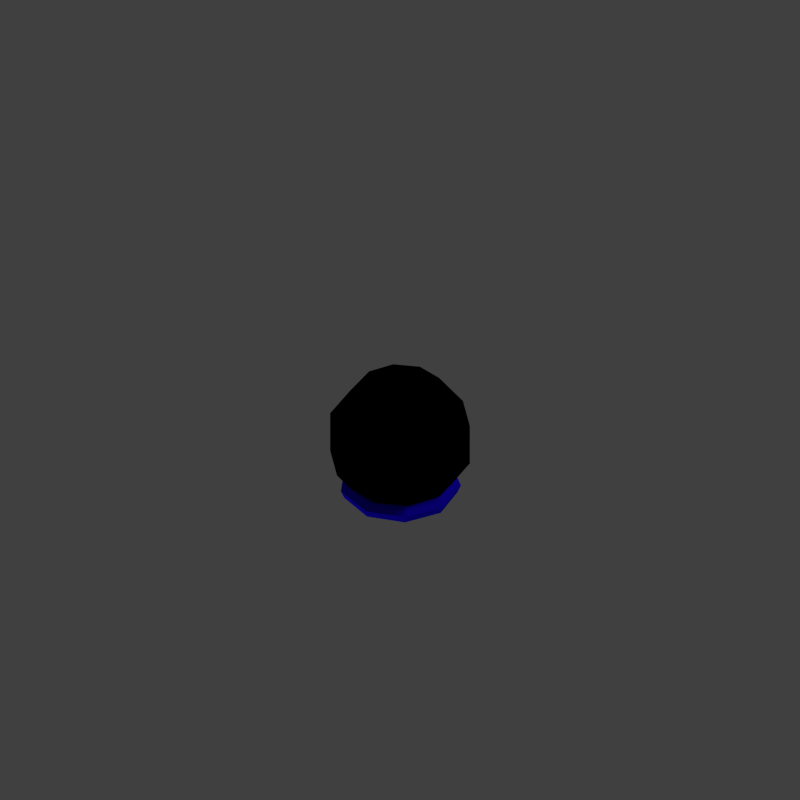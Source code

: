 # Source: hair-ball.blend  (saved by Blender 2.75.0; exported with 4.5.12 LTS)
import bpy
from mathutils import Matrix  # noqa: F401  (used for matrix-valued properties, if any)

bpy.ops.wm.read_factory_settings(use_empty=True)
scene = bpy.context.scene
scene.name = 'Scene'

# ---- collections
col_collection_1 = bpy.data.collections.new('Collection 1'); scene.collection.children.link(col_collection_1)

# ---- materials (node trees are filled in below, after node groups)
mat_hiarband = bpy.data.materials.new('hiarband')
mat_hiarband.alpha_threshold = 0.0
mat_hiarband.use_transparent_shadow = False
mat_hiarband.diffuse_color = (0.01022, 0.0, 0.8, 1.0)
mat_hiarband.roughness = 0.5
mat_black_hair = bpy.data.materials.new('black-hair')
mat_black_hair.alpha_threshold = 0.0
mat_black_hair.use_transparent_shadow = False
mat_black_hair.diffuse_color = (0.0, 0.0, 0.0, 1.0)
mat_black_hair.roughness = 0.5
mat_black_hair.line_color = (0.0, 0.0, 0.0, 1.0)

# ---- material node trees

# ---- world
world_world = bpy.data.worlds.new('World'); scene.world = world_world
world_world.color = (0.05088, 0.05088, 0.05088)
world_world.use_sun_shadow = False
world_world.sun_shadow_jitter_overblur = 0.0
world_world.cycles.sampling_method = 'MANUAL'
world_world.cycles.sample_map_resolution = 256

# ---- cameras
cam_camera = bpy.data.cameras.new('Camera')
cam_camera.type = 'ORTHO'
cam_camera.clip_end = 100.0
cam_camera.lens = 35.0
cam_camera.sensor_width = 32.0
cam_camera.sensor_height = 18.0
cam_camera.ortho_scale = 7.314
cam_camera.dof.focus_distance = 0.0
cam_camera.dof.aperture_fstop = 128.0

# ---- lights
light_lamp_001 = bpy.data.lights.new('Lamp.001', 'SUN')
light_lamp_001.transmission_factor = 0.0
light_lamp_001.cutoff_distance = 30.0
light_lamp_001.angle = 0.1993
light_lamp_001.energy = 0.74
light_lamp_001.shadow_buffer_clip_start = 1.001
light_lamp_001.shadow_soft_size = 0.1
light_lamp_001.shadow_cascade_max_distance = 1000.0
light_lamp_001.cycles.use_multiple_importance_sampling = False
light_lamp = bpy.data.lights.new('Lamp', 'SUN')
light_lamp.transmission_factor = 0.0
light_lamp.cutoff_distance = 30.0
light_lamp.angle = 0.1993
light_lamp.energy = 0.56
light_lamp.shadow_buffer_clip_start = 1.001
light_lamp.shadow_soft_size = 0.1
light_lamp.shadow_cascade_max_distance = 1000.0
light_lamp.cycles.use_multiple_importance_sampling = False

# ---- meshes
me_torus = bpy.data.meshes.new('Torus')
me_torus.from_pydata([(1.25, 0.0, 0.0), (1.177, 0.0, 0.1768), (1.0, 0.0, 0.25), (0.8232, 0.0, 0.1768), (0.75, 0.0, 3.062e-17), (0.8232, 0.0, -0.1768), (1.0, 0.0, -0.25), (1.177, 0.0, -0.1768), (0.9576, 0.8035, 0.0), (0.9015, 0.7564, 0.1768), (0.766, 0.6428, 0.25), (0.6306, 0.5292, 0.1768), (0.5745, 0.4821, 3.062e-17), (0.6306, 0.5292, -0.1768), (0.766, 0.6428, -0.25), (0.9015, 0.7564, -0.1768), (0.2171, 1.231, 0.0), (0.2043, 1.159, 0.1768), (0.1736, 0.9848, 0.25), (0.143, 0.8107, 0.1768), (0.1302, 0.7386, 3.062e-17), (0.143, 0.8107, -0.1768), (0.1736, 0.9848, -0.25), (0.2043, 1.159, -0.1768), (-0.625, 1.083, 0.0), (-0.5884, 1.019, 0.1768), (-0.5, 0.866, 0.25), (-0.4116, 0.7129, 0.1768), (-0.375, 0.6495, 3.062e-17), (-0.4116, 0.7129, -0.1768), (-0.5, 0.866, -0.25), (-0.5884, 1.019, -0.1768), (-1.175, 0.4275, 0.0), (-1.106, 0.4025, 0.1768), (-0.9397, 0.342, 0.25), (-0.7736, 0.2816, 0.1768), (-0.7048, 0.2565, 3.062e-17), (-0.7736, 0.2816, -0.1768), (-0.9397, 0.342, -0.25), (-1.106, 0.4025, -0.1768), (-1.175, -0.4275, 0.0), (-1.106, -0.4025, 0.1768), (-0.9397, -0.342, 0.25), (-0.7736, -0.2816, 0.1768), (-0.7048, -0.2565, 3.062e-17), (-0.7736, -0.2816, -0.1768), (-0.9397, -0.342, -0.25), (-1.106, -0.4025, -0.1768), (-0.625, -1.083, 0.0), (-0.5884, -1.019, 0.1768), (-0.5, -0.866, 0.25), (-0.4116, -0.7129, 0.1768), (-0.375, -0.6495, 3.062e-17), (-0.4116, -0.7129, -0.1768), (-0.5, -0.866, -0.25), (-0.5884, -1.019, -0.1768), (0.2171, -1.231, 0.0), (0.2043, -1.159, 0.1768), (0.1736, -0.9848, 0.25), (0.143, -0.8107, 0.1768), (0.1302, -0.7386, 3.062e-17), (0.143, -0.8107, -0.1768), (0.1736, -0.9848, -0.25), (0.2043, -1.159, -0.1768), (0.9576, -0.8035, 0.0), (0.9015, -0.7564, 0.1768), (0.766, -0.6428, 0.25), (0.6306, -0.5292, 0.1768), (0.5745, -0.4821, 3.062e-17), (0.6306, -0.5292, -0.1768), (0.766, -0.6428, -0.25), (0.9015, -0.7564, -0.1768)], [], [(0, 8, 9, 1), (1, 9, 10, 2), (2, 10, 11, 3), (3, 11, 12, 4), (4, 12, 13, 5), (5, 13, 14, 6), (6, 14, 15, 7), (0, 7, 15, 8), (8, 16, 17, 9), (9, 17, 18, 10), (10, 18, 19, 11), (11, 19, 20, 12), (12, 20, 21, 13), (13, 21, 22, 14), (14, 22, 23, 15), (15, 23, 16, 8), (16, 24, 25, 17), (17, 25, 26, 18), (18, 26, 27, 19), (19, 27, 28, 20), (20, 28, 29, 21), (21, 29, 30, 22), (22, 30, 31, 23), (23, 31, 24, 16), (24, 32, 33, 25), (25, 33, 34, 26), (26, 34, 35, 27), (27, 35, 36, 28), (28, 36, 37, 29), (29, 37, 38, 30), (30, 38, 39, 31), (31, 39, 32, 24), (32, 40, 41, 33), (33, 41, 42, 34), (34, 42, 43, 35), (35, 43, 44, 36), (36, 44, 45, 37), (37, 45, 46, 38), (38, 46, 47, 39), (39, 47, 40, 32), (40, 48, 49, 41), (41, 49, 50, 42), (42, 50, 51, 43), (43, 51, 52, 44), (44, 52, 53, 45), (45, 53, 54, 46), (46, 54, 55, 47), (47, 55, 48, 40), (48, 56, 57, 49), (49, 57, 58, 50), (50, 58, 59, 51), (51, 59, 60, 52), (52, 60, 61, 53), (53, 61, 62, 54), (54, 62, 63, 55), (55, 63, 56, 48), (56, 64, 65, 57), (57, 65, 66, 58), (58, 66, 67, 59), (59, 67, 68, 60), (60, 68, 69, 61), (61, 69, 70, 62), (62, 70, 71, 63), (63, 71, 64, 56), (64, 0, 1, 65), (65, 1, 2, 66), (66, 2, 3, 67), (67, 3, 4, 68), (68, 4, 5, 69), (69, 5, 6, 70), (70, 6, 7, 71), (71, 7, 0, 64)])
me_torus.materials.append(mat_hiarband)
me_torus.use_remesh_preserve_volume = False
me_torus.use_remesh_preserve_attributes = False
me_torus.use_mirror_vertex_groups = False
me_torus.update()
me_sphere = bpy.data.meshes.new('Sphere')
me_sphere.from_pydata([(0.0, 0.0, 0.68), (-0.3234, 0.2349, 0.5501), (-0.5232, 0.3801, 0.2101), (-0.5232, 0.3801, -0.2101), (-0.3234, 0.2349, -0.5501), (-0.1235, 0.3801, 0.5501), (-0.1998, 0.6151, 0.2101), (-0.1998, 0.6151, -0.2101), (-0.1235, 0.3801, -0.5501), (0.1235, 0.3801, 0.5501), (0.1998, 0.6151, 0.2101), (0.1998, 0.6151, -0.2101), (0.1235, 0.3801, -0.5501), (0.3234, 0.2349, 0.5501), (0.5232, 0.3801, 0.2101), (0.5232, 0.3801, -0.2101), (0.3234, 0.2349, -0.5501), (0.3997, 6.474e-08, 0.5501), (0.6467, 9.455e-08, 0.2101), (0.6467, 9.455e-08, -0.2101), (0.3997, 3.494e-08, -0.5501), (0.3234, -0.2349, 0.5501), (0.5232, -0.3801, 0.2101), (0.5232, -0.3801, -0.2101), (0.3234, -0.2349, -0.5501), (0.1235, -0.3801, 0.5501), (0.1998, -0.6151, 0.2101), (0.1998, -0.6151, -0.2101), (0.1235, -0.3801, -0.5501), (-0.1235, -0.3801, 0.5501), (-0.1998, -0.6151, 0.2101), (-0.1998, -0.6151, -0.2101), (-0.1235, -0.3801, -0.5501), (5.945e-08, 0.0, -0.68), (-0.3234, -0.2349, 0.5501), (-0.5232, -0.3801, 0.2101), (-0.5232, -0.3801, -0.2101), (-0.3234, -0.2349, -0.5501), (-0.3997, -5.446e-08, 0.5501), (-0.6467, -1.141e-07, 0.2101), (-0.6467, -1.141e-07, -0.2101), (-0.3997, -3.956e-08, -0.5501)], [], [(4, 3, 7, 8), (2, 1, 5, 6), (3, 2, 6, 7), (8, 7, 11, 12), (6, 5, 9, 10), (7, 6, 10, 11), (12, 11, 15, 16), (10, 9, 13, 14), (11, 10, 14, 15), (16, 15, 19, 20), (14, 13, 17, 18), (15, 14, 18, 19), (20, 19, 23, 24), (18, 17, 21, 22), (19, 18, 22, 23), (24, 23, 27, 28), (22, 21, 25, 26), (23, 22, 26, 27), (28, 27, 31, 32), (26, 25, 29, 30), (27, 26, 30, 31), (32, 31, 36, 37), (30, 29, 34, 35), (31, 30, 35, 36), (37, 36, 40, 41), (35, 34, 38, 39), (36, 35, 39, 40), (39, 38, 1, 2), (33, 41, 4), (40, 39, 2, 3), (38, 0, 1), (41, 40, 3, 4), (33, 4, 8), (1, 0, 5), (33, 8, 12), (5, 0, 9), (33, 12, 16), (9, 0, 13), (33, 16, 20), (13, 0, 17), (33, 20, 24), (17, 0, 21), (33, 24, 28), (21, 0, 25), (33, 28, 32), (25, 0, 29), (33, 32, 37), (29, 0, 34), (33, 37, 41), (34, 0, 38)])
me_sphere.materials.append(mat_black_hair)
me_sphere.use_remesh_preserve_volume = False
me_sphere.use_remesh_preserve_attributes = False
me_sphere.use_mirror_vertex_groups = False
me_sphere.update()

# ---- objects
ob_torus = bpy.data.objects.new('Torus', me_torus)
ob_sphere = bpy.data.objects.new('Sphere', me_sphere)
ob_lamp_001 = bpy.data.objects.new('Lamp.001', light_lamp_001)
ob_lamp = bpy.data.objects.new('Lamp', light_lamp)
ob_camera = bpy.data.objects.new('Camera', cam_camera)

# ---- transforms, parenting, visibility, modifiers, constraints
ob_torus.location = (0.0, 0.0, 0.107)
ob_torus.scale = (0.448, 0.448, 0.448)
ob_torus.lineart.crease_threshold = 0.0
ob_sphere.location = (0.0, 0.0, 0.5994)
ob_sphere.lineart.crease_threshold = 0.0
ob_lamp_001.location = (-2.967, -4.577, -4.718)
ob_lamp_001.rotation_euler = (3.579, -0.118, 2.759)
ob_lamp_001.lock_rotations_4d = False
ob_lamp_001.empty_display_type = 'ARROWS'
ob_lamp_001.color = (0.0, 0.0, 0.0, 0.0)
ob_lamp_001.lineart.crease_threshold = 0.0
ob_lamp.location = (4.076, 1.005, 5.904)
ob_lamp.rotation_euler = (0.6503, 0.05522, 1.866)
ob_lamp.lock_rotations_4d = False
ob_lamp.empty_display_type = 'ARROWS'
ob_lamp.color = (0.0, 0.0, 0.0, 0.0)
ob_lamp.lineart.crease_threshold = 0.0
ob_camera.location = (12.0, -12.0, 13.0)
ob_camera.rotation_euler = (0.9564, 0.0, 0.7854)
ob_camera.lock_rotations_4d = False
ob_camera.empty_display_type = 'ARROWS'
ob_camera.color = (0.0, 0.0, 0.0, 0.0)
ob_camera.display_type = 'WIRE'
ob_camera.lineart.crease_threshold = 0.0

# ---- collection membership
col_collection_1.objects.link(ob_torus)
col_collection_1.objects.link(ob_sphere)
col_collection_1.objects.link(ob_lamp_001)
col_collection_1.objects.link(ob_lamp)
col_collection_1.objects.link(ob_camera)

# ---- scene / render settings (as saved in the file)
scene.camera = ob_camera
scene.frame_start = 1; scene.frame_end = 250; scene.frame_set(1)
scene.render.engine = 'BLENDER_EEVEE_NEXT'
scene.render.resolution_x = 1000
scene.render.resolution_y = 1000
scene.render.dither_intensity = 0.0
scene.cycles.use_denoising = False
scene.cycles.samples = 10
scene.cycles.sampling_pattern = 'TABULATED_SOBOL'
scene.cycles.light_sampling_threshold = 0.0
scene.cycles.use_adaptive_sampling = False
scene.cycles.use_light_tree = False
scene.cycles.blur_glossy = 0.0
scene.cycles.pixel_filter_type = 'GAUSSIAN'
scene.cycles.sample_clamp_indirect = 0.0
scene.view_settings.view_transform = 'Standard'
bpy.context.view_layer.update()
